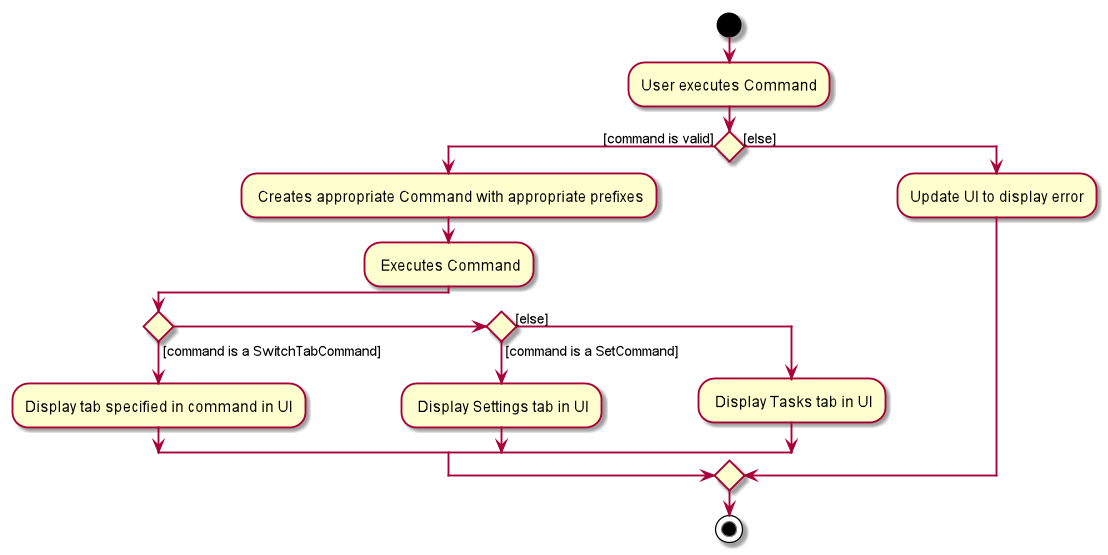

The diagram above was rendered by PlantUML. Its source (embedded in the PNG):
@startuml
start
:User executes Command;

if () then ([command is valid])
  : Creates appropriate Command with appropriate prefixes;
  : Executes Command;
  if () then ([command is a SwitchTabCommand])
        :Display tab specified in command in UI;
  else if () then ([command is a SetCommand])
        : Display Settings tab in UI;
  else ([else])
        : Display Tasks tab in UI;
  endif
else ([else])
  :Update UI to display error;
endif

stop;
@enduml